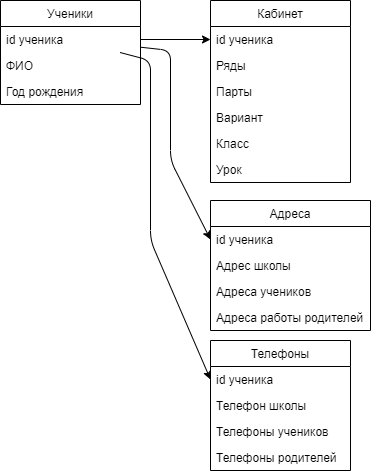

The diagram above was exported from draw.io. Its source (the exported page's mxGraphModel, read from the mxfile embedded in the PNG):
<mxGraphModel dx="498" dy="875" grid="1" gridSize="10" guides="1" tooltips="1" connect="1" arrows="1" fold="1" page="1" pageScale="1" pageWidth="827" pageHeight="1169" background="none" math="0" shadow="0">
  <root>
    <mxCell id="0" />
    <mxCell id="1" parent="0" />
    <mxCell id="2" value="Ученики" style="swimlane;fontStyle=0;childLayout=stackLayout;horizontal=1;startSize=26;fillColor=none;horizontalStack=0;resizeParent=1;resizeParentMax=0;resizeLast=0;collapsible=1;marginBottom=0;" vertex="1" parent="1">
      <mxGeometry x="30" y="40" width="140" height="104" as="geometry">
        <mxRectangle x="30" y="40" width="80" height="26" as="alternateBounds" />
      </mxGeometry>
    </mxCell>
    <mxCell id="3" value="id ученика" style="text;strokeColor=none;fillColor=none;align=left;verticalAlign=top;spacingLeft=4;spacingRight=4;overflow=hidden;rotatable=0;points=[[0,0.5],[1,0.5]];portConstraint=eastwest;" vertex="1" parent="2">
      <mxGeometry y="26" width="140" height="26" as="geometry" />
    </mxCell>
    <mxCell id="4" value="ФИО" style="text;strokeColor=none;fillColor=none;align=left;verticalAlign=top;spacingLeft=4;spacingRight=4;overflow=hidden;rotatable=0;points=[[0,0.5],[1,0.5]];portConstraint=eastwest;" vertex="1" parent="2">
      <mxGeometry y="52" width="140" height="26" as="geometry" />
    </mxCell>
    <mxCell id="5" value="Год рождения" style="text;strokeColor=none;fillColor=none;align=left;verticalAlign=top;spacingLeft=4;spacingRight=4;overflow=hidden;rotatable=0;points=[[0,0.5],[1,0.5]];portConstraint=eastwest;" vertex="1" parent="2">
      <mxGeometry y="78" width="140" height="26" as="geometry" />
    </mxCell>
    <mxCell id="9" value="Кабинет" style="swimlane;fontStyle=0;childLayout=stackLayout;horizontal=1;startSize=26;fillColor=none;horizontalStack=0;resizeParent=1;resizeParentMax=0;resizeLast=0;collapsible=1;marginBottom=0;" vertex="1" parent="1">
      <mxGeometry x="240" y="40" width="140" height="182" as="geometry" />
    </mxCell>
    <mxCell id="10" value="id ученика" style="text;strokeColor=none;fillColor=none;align=left;verticalAlign=top;spacingLeft=4;spacingRight=4;overflow=hidden;rotatable=0;points=[[0,0.5],[1,0.5]];portConstraint=eastwest;" vertex="1" parent="9">
      <mxGeometry y="26" width="140" height="26" as="geometry" />
    </mxCell>
    <mxCell id="11" value="Ряды" style="text;strokeColor=none;fillColor=none;align=left;verticalAlign=top;spacingLeft=4;spacingRight=4;overflow=hidden;rotatable=0;points=[[0,0.5],[1,0.5]];portConstraint=eastwest;" vertex="1" parent="9">
      <mxGeometry y="52" width="140" height="26" as="geometry" />
    </mxCell>
    <mxCell id="12" value="Парты" style="text;strokeColor=none;fillColor=none;align=left;verticalAlign=top;spacingLeft=4;spacingRight=4;overflow=hidden;rotatable=0;points=[[0,0.5],[1,0.5]];portConstraint=eastwest;" vertex="1" parent="9">
      <mxGeometry y="78" width="140" height="26" as="geometry" />
    </mxCell>
    <mxCell id="13" value="Вариант" style="text;strokeColor=none;fillColor=none;align=left;verticalAlign=top;spacingLeft=4;spacingRight=4;overflow=hidden;rotatable=0;points=[[0,0.5],[1,0.5]];portConstraint=eastwest;" vertex="1" parent="9">
      <mxGeometry y="104" width="140" height="26" as="geometry" />
    </mxCell>
    <mxCell id="16" value="Класс" style="text;strokeColor=none;fillColor=none;align=left;verticalAlign=top;spacingLeft=4;spacingRight=4;overflow=hidden;rotatable=0;points=[[0,0.5],[1,0.5]];portConstraint=eastwest;" vertex="1" parent="9">
      <mxGeometry y="130" width="140" height="26" as="geometry" />
    </mxCell>
    <mxCell id="17" value="Урок" style="text;strokeColor=none;fillColor=none;align=left;verticalAlign=top;spacingLeft=4;spacingRight=4;overflow=hidden;rotatable=0;points=[[0,0.5],[1,0.5]];portConstraint=eastwest;" vertex="1" parent="9">
      <mxGeometry y="156" width="140" height="26" as="geometry" />
    </mxCell>
    <mxCell id="14" style="edgeStyle=none;html=1;entryX=0;entryY=0.5;entryDx=0;entryDy=0;" edge="1" parent="1" source="3" target="10">
      <mxGeometry relative="1" as="geometry" />
    </mxCell>
    <mxCell id="18" value="Адреса" style="swimlane;fontStyle=0;childLayout=stackLayout;horizontal=1;startSize=26;fillColor=none;horizontalStack=0;resizeParent=1;resizeParentMax=0;resizeLast=0;collapsible=1;marginBottom=0;shadow=0;rounded=0;glass=0;sketch=0;" vertex="1" parent="1">
      <mxGeometry x="240" y="240" width="160" height="130" as="geometry" />
    </mxCell>
    <mxCell id="19" value="id ученика" style="text;strokeColor=none;fillColor=none;align=left;verticalAlign=top;spacingLeft=4;spacingRight=4;overflow=hidden;rotatable=0;points=[[0,0.5],[1,0.5]];portConstraint=eastwest;" vertex="1" parent="18">
      <mxGeometry y="26" width="160" height="26" as="geometry" />
    </mxCell>
    <mxCell id="21" value="Адрес школы" style="text;strokeColor=none;fillColor=none;align=left;verticalAlign=top;spacingLeft=4;spacingRight=4;overflow=hidden;rotatable=0;points=[[0,0.5],[1,0.5]];portConstraint=eastwest;" vertex="1" parent="18">
      <mxGeometry y="52" width="160" height="26" as="geometry" />
    </mxCell>
    <mxCell id="22" value="Адреса учеников" style="text;strokeColor=none;fillColor=none;align=left;verticalAlign=top;spacingLeft=4;spacingRight=4;overflow=hidden;rotatable=0;points=[[0,0.5],[1,0.5]];portConstraint=eastwest;" vertex="1" parent="18">
      <mxGeometry y="78" width="160" height="26" as="geometry" />
    </mxCell>
    <mxCell id="23" value="Адреса работы родителей" style="text;strokeColor=none;fillColor=none;align=left;verticalAlign=top;spacingLeft=4;spacingRight=4;overflow=hidden;rotatable=0;points=[[0,0.5],[1,0.5]];portConstraint=eastwest;" vertex="1" parent="18">
      <mxGeometry y="104" width="160" height="26" as="geometry" />
    </mxCell>
    <mxCell id="25" style="edgeStyle=none;html=1;entryX=0;entryY=0.5;entryDx=0;entryDy=0;" edge="1" parent="1" source="3" target="19">
      <mxGeometry relative="1" as="geometry">
        <Array as="points">
          <mxPoint x="200" y="90" />
          <mxPoint x="200" y="200" />
        </Array>
      </mxGeometry>
    </mxCell>
    <mxCell id="26" value="Телефоны" style="swimlane;fontStyle=0;childLayout=stackLayout;horizontal=1;startSize=26;fillColor=none;horizontalStack=0;resizeParent=1;resizeParentMax=0;resizeLast=0;collapsible=1;marginBottom=0;rounded=0;shadow=0;glass=0;sketch=0;" vertex="1" parent="1">
      <mxGeometry x="240" y="380" width="140" height="130" as="geometry" />
    </mxCell>
    <mxCell id="27" value="id ученика" style="text;strokeColor=none;fillColor=none;align=left;verticalAlign=top;spacingLeft=4;spacingRight=4;overflow=hidden;rotatable=0;points=[[0,0.5],[1,0.5]];portConstraint=eastwest;rounded=0;shadow=0;glass=0;sketch=0;" vertex="1" parent="26">
      <mxGeometry y="26" width="140" height="26" as="geometry" />
    </mxCell>
    <mxCell id="28" value="Телефон школы" style="text;strokeColor=none;fillColor=none;align=left;verticalAlign=top;spacingLeft=4;spacingRight=4;overflow=hidden;rotatable=0;points=[[0,0.5],[1,0.5]];portConstraint=eastwest;rounded=0;shadow=0;glass=0;sketch=0;" vertex="1" parent="26">
      <mxGeometry y="52" width="140" height="26" as="geometry" />
    </mxCell>
    <mxCell id="29" value="Телефоны учеников" style="text;strokeColor=none;fillColor=none;align=left;verticalAlign=top;spacingLeft=4;spacingRight=4;overflow=hidden;rotatable=0;points=[[0,0.5],[1,0.5]];portConstraint=eastwest;rounded=0;shadow=0;glass=0;sketch=0;" vertex="1" parent="26">
      <mxGeometry y="78" width="140" height="26" as="geometry" />
    </mxCell>
    <mxCell id="31" value="Телефоны родителей" style="text;strokeColor=none;fillColor=none;align=left;verticalAlign=top;spacingLeft=4;spacingRight=4;overflow=hidden;rotatable=0;points=[[0,0.5],[1,0.5]];portConstraint=eastwest;rounded=0;shadow=0;glass=0;sketch=0;" vertex="1" parent="26">
      <mxGeometry y="104" width="140" height="26" as="geometry" />
    </mxCell>
    <mxCell id="32" style="edgeStyle=none;html=1;entryX=0;entryY=0.5;entryDx=0;entryDy=0;" edge="1" parent="1" source="3" target="27">
      <mxGeometry relative="1" as="geometry">
        <Array as="points">
          <mxPoint x="180" y="100" />
          <mxPoint x="180" y="280" />
        </Array>
      </mxGeometry>
    </mxCell>
  </root>
</mxGraphModel>